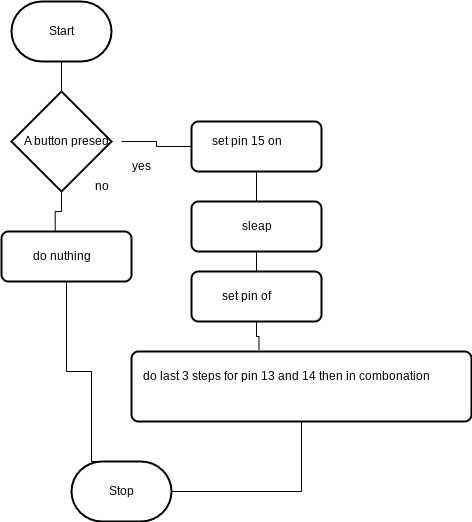

The diagram above was exported from draw.io. Its source (the exported page's mxGraphModel, read from the mxfile embedded in the PNG):
<mxGraphModel dx="911" dy="1372" grid="1" gridSize="10" guides="1" tooltips="1" connect="1" arrows="1" fold="1" page="1" pageScale="1" pageWidth="850" pageHeight="1100" math="0" shadow="0">
  <root>
    <mxCell id="0" />
    <mxCell id="1" parent="0" />
    <mxCell id="9" style="edgeStyle=orthogonalEdgeStyle;rounded=0;html=1;exitX=0.5;exitY=1;exitDx=0;exitDy=0;exitPerimeter=0;entryX=0.5;entryY=0;entryDx=0;entryDy=0;entryPerimeter=0;endArrow=none;endFill=0;" parent="1" source="2" target="5" edge="1">
      <mxGeometry relative="1" as="geometry" />
    </mxCell>
    <mxCell id="2" value="Start" style="strokeWidth=2;html=1;shape=mxgraph.flowchart.terminator;whiteSpace=wrap;" parent="1" vertex="1">
      <mxGeometry x="350" width="100" height="60" as="geometry" />
    </mxCell>
    <mxCell id="32" style="edgeStyle=orthogonalEdgeStyle;rounded=0;html=1;exitX=0.5;exitY=0;exitDx=0;exitDy=0;exitPerimeter=0;entryX=0.5;entryY=1;entryDx=0;entryDy=0;endArrow=none;endFill=0;" parent="1" source="3" target="14" edge="1">
      <mxGeometry relative="1" as="geometry">
        <Array as="points">
          <mxPoint x="430" y="460" />
          <mxPoint x="430" y="370" />
          <mxPoint x="405" y="370" />
        </Array>
      </mxGeometry>
    </mxCell>
    <mxCell id="3" value="Stop" style="strokeWidth=2;html=1;shape=mxgraph.flowchart.terminator;whiteSpace=wrap;" parent="1" vertex="1">
      <mxGeometry x="410" y="460" width="100" height="60" as="geometry" />
    </mxCell>
    <mxCell id="18" style="edgeStyle=orthogonalEdgeStyle;rounded=0;html=1;exitX=0.5;exitY=1;exitDx=0;exitDy=0;exitPerimeter=0;entryX=0.413;entryY=0.018;entryDx=0;entryDy=0;entryPerimeter=0;endArrow=none;endFill=0;" parent="1" source="5" target="14" edge="1">
      <mxGeometry relative="1" as="geometry" />
    </mxCell>
    <mxCell id="5" value="" style="strokeWidth=2;html=1;shape=mxgraph.flowchart.decision;whiteSpace=wrap;" parent="1" vertex="1">
      <mxGeometry x="350" y="90" width="100" height="100" as="geometry" />
    </mxCell>
    <mxCell id="10" value="A button presed" style="text;html=1;align=center;verticalAlign=middle;resizable=0;points=[];autosize=1;strokeColor=none;fillColor=none;" parent="1" vertex="1">
      <mxGeometry x="350" y="125" width="110" height="30" as="geometry" />
    </mxCell>
    <mxCell id="11" value="yes" style="text;html=1;align=center;verticalAlign=middle;resizable=0;points=[];autosize=1;strokeColor=none;fillColor=none;" parent="1" vertex="1">
      <mxGeometry x="460" y="150" width="40" height="30" as="geometry" />
    </mxCell>
    <mxCell id="12" value="no" style="text;html=1;align=center;verticalAlign=middle;resizable=0;points=[];autosize=1;strokeColor=none;fillColor=none;" parent="1" vertex="1">
      <mxGeometry x="420" y="170" width="40" height="30" as="geometry" />
    </mxCell>
    <mxCell id="14" value="" style="rounded=1;whiteSpace=wrap;html=1;absoluteArcSize=1;arcSize=14;strokeWidth=2;" parent="1" vertex="1">
      <mxGeometry x="340" y="230" width="130" height="50" as="geometry" />
    </mxCell>
    <mxCell id="15" value="do nuthing" style="text;html=1;align=center;verticalAlign=middle;resizable=0;points=[];autosize=1;strokeColor=none;fillColor=none;" parent="1" vertex="1">
      <mxGeometry x="360" y="240" width="80" height="30" as="geometry" />
    </mxCell>
    <mxCell id="23" style="edgeStyle=orthogonalEdgeStyle;rounded=0;html=1;exitX=0.5;exitY=1;exitDx=0;exitDy=0;entryX=0.5;entryY=0;entryDx=0;entryDy=0;endArrow=none;endFill=0;" parent="1" source="20" target="21" edge="1">
      <mxGeometry relative="1" as="geometry" />
    </mxCell>
    <mxCell id="33" style="edgeStyle=orthogonalEdgeStyle;rounded=0;html=1;exitX=0;exitY=0.5;exitDx=0;exitDy=0;endArrow=none;endFill=0;" parent="1" source="20" target="10" edge="1">
      <mxGeometry relative="1" as="geometry" />
    </mxCell>
    <mxCell id="20" value="" style="rounded=1;whiteSpace=wrap;html=1;absoluteArcSize=1;arcSize=14;strokeWidth=2;" parent="1" vertex="1">
      <mxGeometry x="530" y="120" width="130" height="50" as="geometry" />
    </mxCell>
    <mxCell id="17" value="set pin 15 on" style="text;html=1;align=center;verticalAlign=middle;resizable=0;points=[];autosize=1;strokeColor=none;fillColor=none;" parent="1" vertex="1">
      <mxGeometry x="540" y="125" width="90" height="30" as="geometry" />
    </mxCell>
    <mxCell id="28" style="edgeStyle=orthogonalEdgeStyle;rounded=0;html=1;exitX=0.5;exitY=1;exitDx=0;exitDy=0;entryX=0.5;entryY=0;entryDx=0;entryDy=0;endArrow=none;endFill=0;" parent="1" source="21" target="24" edge="1">
      <mxGeometry relative="1" as="geometry" />
    </mxCell>
    <mxCell id="21" value="" style="rounded=1;whiteSpace=wrap;html=1;absoluteArcSize=1;arcSize=14;strokeWidth=2;" parent="1" vertex="1">
      <mxGeometry x="530" y="200" width="130" height="50" as="geometry" />
    </mxCell>
    <mxCell id="22" value="sleap" style="text;html=1;align=center;verticalAlign=middle;resizable=0;points=[];autosize=1;strokeColor=none;fillColor=none;" parent="1" vertex="1">
      <mxGeometry x="570" y="210" width="50" height="30" as="geometry" />
    </mxCell>
    <mxCell id="29" style="edgeStyle=orthogonalEdgeStyle;rounded=0;html=1;exitX=0.5;exitY=1;exitDx=0;exitDy=0;entryX=0.375;entryY=-0.026;entryDx=0;entryDy=0;entryPerimeter=0;endArrow=none;endFill=0;" parent="1" source="24" target="26" edge="1">
      <mxGeometry relative="1" as="geometry" />
    </mxCell>
    <mxCell id="24" value="" style="rounded=1;whiteSpace=wrap;html=1;absoluteArcSize=1;arcSize=14;strokeWidth=2;" parent="1" vertex="1">
      <mxGeometry x="530" y="270" width="130" height="50" as="geometry" />
    </mxCell>
    <mxCell id="25" value="set pin of" style="text;html=1;align=center;verticalAlign=middle;resizable=0;points=[];autosize=1;strokeColor=none;fillColor=none;" parent="1" vertex="1">
      <mxGeometry x="550" y="280" width="70" height="30" as="geometry" />
    </mxCell>
    <mxCell id="31" style="edgeStyle=orthogonalEdgeStyle;rounded=0;html=1;exitX=0.5;exitY=1;exitDx=0;exitDy=0;entryX=1;entryY=0.5;entryDx=0;entryDy=0;entryPerimeter=0;endArrow=none;endFill=0;" parent="1" source="26" target="3" edge="1">
      <mxGeometry relative="1" as="geometry" />
    </mxCell>
    <mxCell id="26" value="" style="rounded=1;whiteSpace=wrap;html=1;absoluteArcSize=1;arcSize=14;strokeWidth=2;" parent="1" vertex="1">
      <mxGeometry x="470" y="350" width="340" height="70" as="geometry" />
    </mxCell>
    <mxCell id="27" value="do last 3 steps for pin 13 and 14 then in combonation" style="text;html=1;align=center;verticalAlign=middle;resizable=0;points=[];autosize=1;strokeColor=none;fillColor=none;" parent="1" vertex="1">
      <mxGeometry x="470" y="360" width="310" height="30" as="geometry" />
    </mxCell>
  </root>
</mxGraphModel>